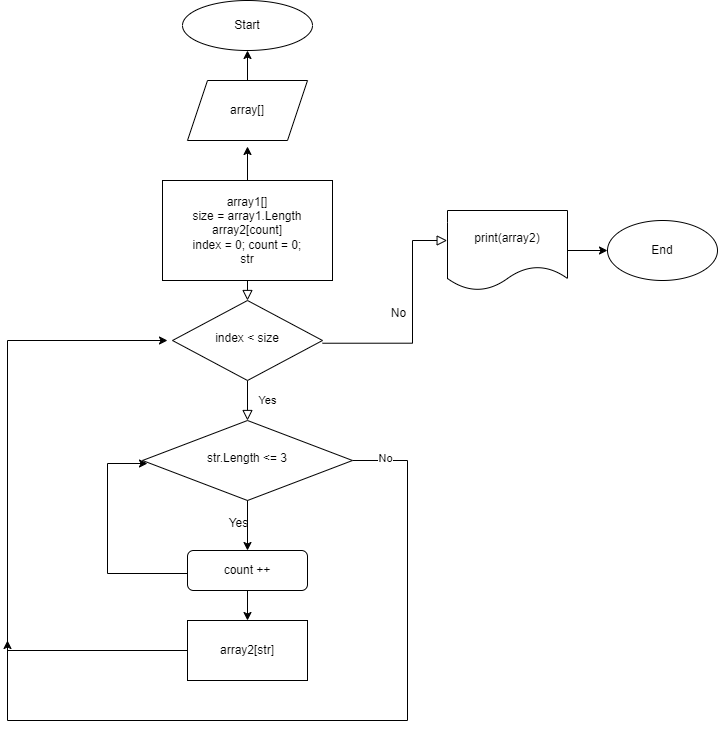

The diagram above was exported from draw.io. Its source (the exported page's mxGraphModel, read from the mxfile embedded in the PNG):
<mxGraphModel dx="713" dy="388" grid="1" gridSize="10" guides="1" tooltips="1" connect="1" arrows="1" fold="1" page="1" pageScale="1" pageWidth="827" pageHeight="1169" math="0" shadow="0">
  <root>
    <mxCell id="WIyWlLk6GJQsqaUBKTNV-0" />
    <mxCell id="WIyWlLk6GJQsqaUBKTNV-1" parent="WIyWlLk6GJQsqaUBKTNV-0" />
    <mxCell id="WIyWlLk6GJQsqaUBKTNV-2" value="" style="rounded=0;html=1;jettySize=auto;orthogonalLoop=1;fontSize=11;endArrow=block;endFill=0;endSize=8;strokeWidth=1;shadow=0;labelBackgroundColor=none;edgeStyle=orthogonalEdgeStyle;" parent="WIyWlLk6GJQsqaUBKTNV-1" target="WIyWlLk6GJQsqaUBKTNV-6" edge="1">
      <mxGeometry relative="1" as="geometry">
        <mxPoint x="347.52" y="260" as="sourcePoint" />
      </mxGeometry>
    </mxCell>
    <mxCell id="GWZYkH13dL8MXoo2rugR-3" value="" style="edgeStyle=orthogonalEdgeStyle;rounded=0;orthogonalLoop=1;jettySize=auto;html=1;" parent="WIyWlLk6GJQsqaUBKTNV-1" source="e3gmmzDxKnyy26odS98i-1" target="GWZYkH13dL8MXoo2rugR-2" edge="1">
      <mxGeometry relative="1" as="geometry" />
    </mxCell>
    <mxCell id="WIyWlLk6GJQsqaUBKTNV-4" value="Yes" style="rounded=0;html=1;jettySize=auto;orthogonalLoop=1;fontSize=11;endArrow=block;endFill=0;endSize=8;strokeWidth=1;shadow=0;labelBackgroundColor=none;edgeStyle=orthogonalEdgeStyle;" parent="WIyWlLk6GJQsqaUBKTNV-1" source="WIyWlLk6GJQsqaUBKTNV-6" target="WIyWlLk6GJQsqaUBKTNV-10" edge="1">
      <mxGeometry y="20" relative="1" as="geometry">
        <mxPoint as="offset" />
      </mxGeometry>
    </mxCell>
    <mxCell id="WIyWlLk6GJQsqaUBKTNV-5" value="" style="edgeStyle=orthogonalEdgeStyle;rounded=0;html=1;jettySize=auto;orthogonalLoop=1;fontSize=11;endArrow=block;endFill=0;endSize=8;strokeWidth=1;shadow=0;labelBackgroundColor=none;entryX=-0.041;entryY=0.495;entryDx=0;entryDy=0;entryPerimeter=0;" parent="WIyWlLk6GJQsqaUBKTNV-1" edge="1">
      <mxGeometry x="-0.0513" relative="1" as="geometry">
        <mxPoint as="offset" />
        <mxPoint x="425" y="352.73" as="sourcePoint" />
        <mxPoint x="549.6700000000001" y="250.00499999999997" as="targetPoint" />
        <Array as="points">
          <mxPoint x="515" y="352.73" />
          <mxPoint x="515" y="249.73" />
        </Array>
      </mxGeometry>
    </mxCell>
    <mxCell id="WIyWlLk6GJQsqaUBKTNV-6" value="index &amp;lt; size" style="rhombus;whiteSpace=wrap;html=1;shadow=0;fontFamily=Helvetica;fontSize=12;align=center;strokeWidth=1;spacing=6;spacingTop=-4;" parent="WIyWlLk6GJQsqaUBKTNV-1" vertex="1">
      <mxGeometry x="275" y="310" width="150" height="80" as="geometry" />
    </mxCell>
    <mxCell id="e3gmmzDxKnyy26odS98i-9" value="" style="edgeStyle=orthogonalEdgeStyle;rounded=0;orthogonalLoop=1;jettySize=auto;html=1;entryX=0.5;entryY=0;entryDx=0;entryDy=0;" parent="WIyWlLk6GJQsqaUBKTNV-1" source="e3gmmzDxKnyy26odS98i-21" target="e3gmmzDxKnyy26odS98i-35" edge="1">
      <mxGeometry relative="1" as="geometry">
        <mxPoint x="350" y="650" as="targetPoint" />
      </mxGeometry>
    </mxCell>
    <mxCell id="e3gmmzDxKnyy26odS98i-33" style="edgeStyle=orthogonalEdgeStyle;rounded=0;orthogonalLoop=1;jettySize=auto;html=1;" parent="WIyWlLk6GJQsqaUBKTNV-1" source="WIyWlLk6GJQsqaUBKTNV-10" edge="1">
      <mxGeometry relative="1" as="geometry">
        <mxPoint x="270" y="350" as="targetPoint" />
        <Array as="points">
          <mxPoint x="510" y="470" />
          <mxPoint x="510" y="730" />
          <mxPoint x="110" y="730" />
        </Array>
      </mxGeometry>
    </mxCell>
    <mxCell id="e3gmmzDxKnyy26odS98i-34" value="No" style="edgeLabel;html=1;align=center;verticalAlign=middle;resizable=0;points=[];" parent="e3gmmzDxKnyy26odS98i-33" connectable="0" vertex="1">
      <mxGeometry x="-0.9494" y="3" relative="1" as="geometry">
        <mxPoint as="offset" />
      </mxGeometry>
    </mxCell>
    <mxCell id="WIyWlLk6GJQsqaUBKTNV-10" value="str.Length &amp;lt;= 3" style="rhombus;whiteSpace=wrap;html=1;shadow=0;fontFamily=Helvetica;fontSize=12;align=center;strokeWidth=1;spacing=6;spacingTop=-4;" parent="WIyWlLk6GJQsqaUBKTNV-1" vertex="1">
      <mxGeometry x="245" y="430" width="210" height="80" as="geometry" />
    </mxCell>
    <mxCell id="e3gmmzDxKnyy26odS98i-15" style="edgeStyle=orthogonalEdgeStyle;rounded=0;orthogonalLoop=1;jettySize=auto;html=1;exitX=0;exitY=0.5;exitDx=0;exitDy=0;" parent="WIyWlLk6GJQsqaUBKTNV-1" edge="1">
      <mxGeometry relative="1" as="geometry">
        <mxPoint x="250" y="473" as="targetPoint" />
        <mxPoint x="300" y="593" as="sourcePoint" />
        <Array as="points">
          <mxPoint x="295" y="593" />
          <mxPoint x="295" y="583" />
          <mxPoint x="210" y="583" />
          <mxPoint x="210" y="473" />
        </Array>
      </mxGeometry>
    </mxCell>
    <mxCell id="GWZYkH13dL8MXoo2rugR-2" value="Start" style="ellipse;whiteSpace=wrap;html=1;rounded=1;glass=0;strokeWidth=1;shadow=0;" parent="WIyWlLk6GJQsqaUBKTNV-1" vertex="1">
      <mxGeometry x="285" y="10" width="130" height="50" as="geometry" />
    </mxCell>
    <mxCell id="e3gmmzDxKnyy26odS98i-0" value="" style="edgeStyle=orthogonalEdgeStyle;rounded=0;orthogonalLoop=1;jettySize=auto;html=1;" parent="WIyWlLk6GJQsqaUBKTNV-1" edge="1">
      <mxGeometry relative="1" as="geometry">
        <mxPoint x="347.52" y="190" as="sourcePoint" />
        <mxPoint x="350" y="156" as="targetPoint" />
      </mxGeometry>
    </mxCell>
    <mxCell id="e3gmmzDxKnyy26odS98i-1" value="array[]" style="shape=parallelogram;perimeter=parallelogramPerimeter;whiteSpace=wrap;html=1;fixedSize=1;" parent="WIyWlLk6GJQsqaUBKTNV-1" vertex="1">
      <mxGeometry x="290" y="90" width="120" height="60" as="geometry" />
    </mxCell>
    <mxCell id="e3gmmzDxKnyy26odS98i-7" value="array1[]&lt;br style=&quot;border-color: var(--border-color);&quot;&gt;size = array1.Length&lt;br style=&quot;border-color: var(--border-color);&quot;&gt;array2[count]&lt;br style=&quot;border-color: var(--border-color);&quot;&gt;index = 0; count = 0;&lt;br&gt;str&lt;br&gt;" style="rounded=0;whiteSpace=wrap;html=1;" parent="WIyWlLk6GJQsqaUBKTNV-1" vertex="1">
      <mxGeometry x="265" y="190" width="170" height="100" as="geometry" />
    </mxCell>
    <mxCell id="e3gmmzDxKnyy26odS98i-8" style="edgeStyle=orthogonalEdgeStyle;rounded=0;orthogonalLoop=1;jettySize=auto;html=1;exitX=0.5;exitY=1;exitDx=0;exitDy=0;" parent="WIyWlLk6GJQsqaUBKTNV-1" source="WIyWlLk6GJQsqaUBKTNV-6" target="WIyWlLk6GJQsqaUBKTNV-6" edge="1">
      <mxGeometry relative="1" as="geometry" />
    </mxCell>
    <mxCell id="e3gmmzDxKnyy26odS98i-38" value="" style="edgeStyle=orthogonalEdgeStyle;rounded=0;orthogonalLoop=1;jettySize=auto;html=1;" parent="WIyWlLk6GJQsqaUBKTNV-1" source="e3gmmzDxKnyy26odS98i-10" target="e3gmmzDxKnyy26odS98i-37" edge="1">
      <mxGeometry relative="1" as="geometry" />
    </mxCell>
    <mxCell id="e3gmmzDxKnyy26odS98i-10" value="print(array2)" style="shape=document;whiteSpace=wrap;html=1;boundedLbl=1;" parent="WIyWlLk6GJQsqaUBKTNV-1" vertex="1">
      <mxGeometry x="550" y="220" width="120" height="80" as="geometry" />
    </mxCell>
    <mxCell id="e3gmmzDxKnyy26odS98i-13" value="Yes" style="text;html=1;align=center;verticalAlign=middle;resizable=0;points=[];autosize=1;strokeColor=none;fillColor=none;" parent="WIyWlLk6GJQsqaUBKTNV-1" vertex="1">
      <mxGeometry x="321" y="518" width="40" height="30" as="geometry" />
    </mxCell>
    <mxCell id="e3gmmzDxKnyy26odS98i-14" value="No" style="text;html=1;align=center;verticalAlign=middle;resizable=0;points=[];autosize=1;strokeColor=none;fillColor=none;" parent="WIyWlLk6GJQsqaUBKTNV-1" vertex="1">
      <mxGeometry x="481" y="308" width="40" height="30" as="geometry" />
    </mxCell>
    <mxCell id="e3gmmzDxKnyy26odS98i-28" value="" style="edgeStyle=orthogonalEdgeStyle;rounded=0;orthogonalLoop=1;jettySize=auto;html=1;" parent="WIyWlLk6GJQsqaUBKTNV-1" source="WIyWlLk6GJQsqaUBKTNV-10" target="e3gmmzDxKnyy26odS98i-21" edge="1">
      <mxGeometry relative="1" as="geometry">
        <mxPoint x="350" y="500" as="sourcePoint" />
        <mxPoint x="341" y="650" as="targetPoint" />
      </mxGeometry>
    </mxCell>
    <mxCell id="e3gmmzDxKnyy26odS98i-21" value="count ++" style="rounded=1;whiteSpace=wrap;html=1;fontSize=12;glass=0;strokeWidth=1;shadow=0;" parent="WIyWlLk6GJQsqaUBKTNV-1" vertex="1">
      <mxGeometry x="290" y="560" width="120" height="40" as="geometry" />
    </mxCell>
    <mxCell id="e3gmmzDxKnyy26odS98i-31" style="edgeStyle=orthogonalEdgeStyle;rounded=0;orthogonalLoop=1;jettySize=auto;html=1;exitX=1;exitY=0.5;exitDx=0;exitDy=0;" parent="WIyWlLk6GJQsqaUBKTNV-1" edge="1">
      <mxGeometry relative="1" as="geometry">
        <mxPoint x="450" y="690.4000000000001" as="targetPoint" />
        <mxPoint x="450" y="690" as="sourcePoint" />
      </mxGeometry>
    </mxCell>
    <mxCell id="e3gmmzDxKnyy26odS98i-36" style="edgeStyle=orthogonalEdgeStyle;rounded=0;orthogonalLoop=1;jettySize=auto;html=1;" parent="WIyWlLk6GJQsqaUBKTNV-1" source="e3gmmzDxKnyy26odS98i-35" edge="1">
      <mxGeometry relative="1" as="geometry">
        <mxPoint x="110" y="650" as="targetPoint" />
        <Array as="points">
          <mxPoint x="110" y="660" />
        </Array>
      </mxGeometry>
    </mxCell>
    <mxCell id="e3gmmzDxKnyy26odS98i-35" value="array2[str]" style="whiteSpace=wrap;html=1;" parent="WIyWlLk6GJQsqaUBKTNV-1" vertex="1">
      <mxGeometry x="290" y="630" width="120" height="60" as="geometry" />
    </mxCell>
    <mxCell id="e3gmmzDxKnyy26odS98i-37" value="End&lt;br&gt;" style="ellipse;whiteSpace=wrap;html=1;" parent="WIyWlLk6GJQsqaUBKTNV-1" vertex="1">
      <mxGeometry x="710" y="230" width="110" height="60" as="geometry" />
    </mxCell>
  </root>
</mxGraphModel>